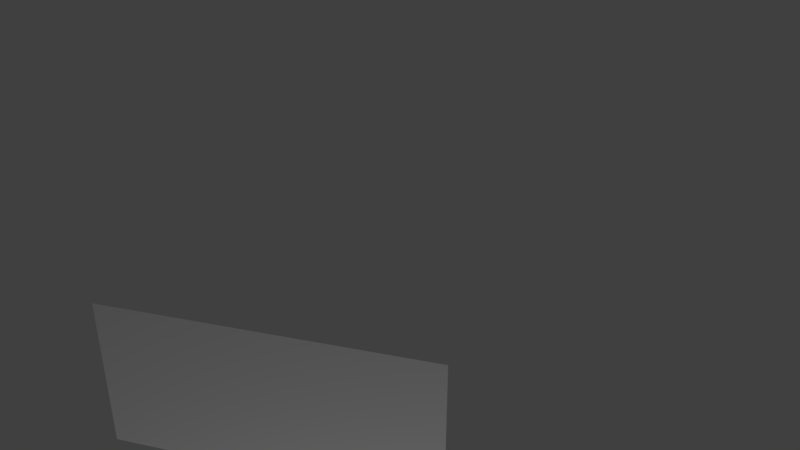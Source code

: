 # Source: hexagon_4.blend  (saved by Blender 2.78.0; exported with 4.5.12 LTS)
import bpy
from mathutils import Matrix  # noqa: F401  (used for matrix-valued properties, if any)

bpy.ops.wm.read_factory_settings(use_empty=True)
scene = bpy.context.scene
scene.name = 'Scene'

# ---- collections
col_collection_1 = bpy.data.collections.new('Collection 1'); scene.collection.children.link(col_collection_1)

# ---- materials (node trees are filled in below, after node groups)
mat_material_001 = bpy.data.materials.new('Material.001')
mat_material_001.alpha_threshold = 0.0
mat_material_001.use_transparent_shadow = False
mat_material_001.roughness = 0.5

# ---- material node trees

# ---- world
world_world = bpy.data.worlds.new('World'); scene.world = world_world
world_world.color = (0.05088, 0.05088, 0.05088)
world_world.use_sun_shadow = False
world_world.sun_shadow_jitter_overblur = 0.0
world_world.cycles.sampling_method = 'MANUAL'

# ---- cameras
cam_camera = bpy.data.cameras.new('Camera')
cam_camera.clip_end = 100.0
cam_camera.lens = 35.0
cam_camera.sensor_width = 32.0
cam_camera.sensor_height = 18.0
cam_camera.ortho_scale = 7.314
cam_camera.dof.focus_distance = 0.0
cam_camera.dof.aperture_fstop = 128.0

# ---- lights
light_lamp = bpy.data.lights.new('Lamp', 'POINT')
light_lamp.transmission_factor = 0.0
light_lamp.cutoff_distance = 30.0
light_lamp.energy = 100.0
light_lamp.shadow_buffer_clip_start = 1.001
light_lamp.shadow_soft_size = 0.1
light_lamp.shadow_maximum_resolution = 0.006
light_lamp.use_absolute_resolution = True

# ---- meshes
me_cylinder = bpy.data.meshes.new('Cylinder')
me_cylinder.from_pydata([(0.866, -0.5, -0.7071), (0.866, -0.5, 0.7071), (-8.742e-08, -1.0, -0.7071), (-8.742e-08, -1.0, 0.7071)], [], [(0, 1, 3, 2)])
_uv = me_cylinder.uv_layers.new(name='UVMap')
_uv.uv.foreach_set('vector', [0.0, 0.625, 0.4082, 0.625, 0.4082, 0.875, 6.883e-08, 0.875])
me_cylinder.materials.append(mat_material_001)
me_cylinder.use_remesh_preserve_volume = False
me_cylinder.use_remesh_preserve_attributes = False
me_cylinder.use_mirror_vertex_groups = False
me_cylinder.update()

# ---- objects
ob_cylinder = bpy.data.objects.new('Cylinder', me_cylinder)
ob_lamp = bpy.data.objects.new('Lamp', light_lamp)
ob_camera = bpy.data.objects.new('Camera', cam_camera)

# ---- transforms, parenting, visibility, modifiers, constraints
ob_cylinder.location = (0.0, 0.0, 0.0)
ob_cylinder.scale = (1.5, 1.5, 0.5)
ob_cylinder.lineart.crease_threshold = 0.0
ob_lamp.location = (2.396, -1.209, -2.857)
ob_lamp.rotation_euler = (0.6503, 0.05522, 1.866)
ob_lamp.lock_rotations_4d = False
ob_lamp.empty_display_type = 'ARROWS'
ob_lamp.color = (0.0, 0.0, 0.0, 0.0)
ob_lamp.lineart.crease_threshold = 0.0
ob_camera.location = (3.095, -2.685, 2.237)
ob_camera.rotation_euler = (1.109, 0.0, 0.8149)
ob_camera.lock_rotations_4d = False
ob_camera.empty_display_type = 'ARROWS'
ob_camera.color = (0.0, 0.0, 0.0, 0.0)
ob_camera.display_type = 'WIRE'
ob_camera.lineart.crease_threshold = 0.0

# ---- collection membership
col_collection_1.objects.link(ob_cylinder)
col_collection_1.objects.link(ob_lamp)
col_collection_1.objects.link(ob_camera)

# ---- scene / render settings (as saved in the file)
scene.camera = ob_camera
scene.frame_start = 1; scene.frame_end = 250; scene.frame_set(1)
scene.render.engine = 'BLENDER_EEVEE_NEXT'
scene.render.resolution_percentage = 50
scene.render.dither_intensity = 0.0
scene.cycles.use_denoising = False
scene.cycles.samples = 128
scene.cycles.sampling_pattern = 'TABULATED_SOBOL'
scene.cycles.light_sampling_threshold = 0.0
scene.cycles.use_adaptive_sampling = False
scene.cycles.use_light_tree = False
scene.cycles.blur_glossy = 0.0
scene.cycles.sample_clamp_indirect = 0.0
scene.view_settings.view_transform = 'Standard'
bpy.context.view_layer.update()
